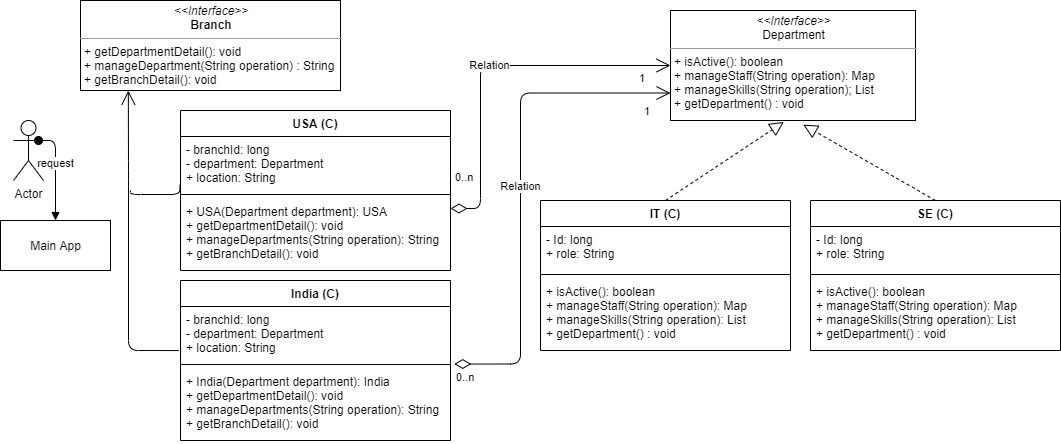

The diagram above was exported from draw.io. Its source (the exported page's mxGraphModel, read from the mxfile embedded in the PNG):
<mxGraphModel dx="1974" dy="544" grid="1" gridSize="10" guides="1" tooltips="1" connect="1" arrows="1" fold="1" page="1" pageScale="1" pageWidth="850" pageHeight="1100" math="0" shadow="0">
  <root>
    <mxCell id="ifn7-Ky-JLd1SPXPxKr9-0" />
    <mxCell id="ifn7-Ky-JLd1SPXPxKr9-1" parent="ifn7-Ky-JLd1SPXPxKr9-0" />
    <mxCell id="rWfWdVSmC9LSS0WESLC--9" value="&lt;p style=&quot;margin: 0px ; margin-top: 4px ; text-align: center&quot;&gt;&lt;i&gt;&amp;lt;&amp;lt;Interface&amp;gt;&amp;gt;&lt;/i&gt;&lt;br&gt;&lt;b&gt;Branch&lt;/b&gt;&lt;br&gt;&lt;/p&gt;&lt;hr size=&quot;1&quot;&gt;&lt;p style=&quot;margin: 0px ; margin-left: 4px&quot;&gt;&lt;span&gt;+ getDepartmentDetail(): void&lt;/span&gt;&lt;br&gt;&lt;/p&gt;&lt;p style=&quot;margin: 0px ; margin-left: 4px&quot;&gt;&lt;span&gt;+ manageDepartment(String operation) : String&lt;/span&gt;&lt;/p&gt;&lt;p style=&quot;margin: 0px ; margin-left: 4px&quot;&gt;+ getBranchDetail(): void&lt;br&gt;&lt;/p&gt;" style="verticalAlign=top;align=left;overflow=fill;fontSize=12;fontFamily=Helvetica;html=1;" parent="ifn7-Ky-JLd1SPXPxKr9-1" vertex="1">
      <mxGeometry x="-400" y="70" width="260" height="90" as="geometry" />
    </mxCell>
    <mxCell id="rWfWdVSmC9LSS0WESLC--22" value="&lt;p style=&quot;margin: 0px ; margin-top: 4px ; text-align: center&quot;&gt;&lt;i&gt;&amp;lt;&amp;lt;Interface&amp;gt;&amp;gt;&lt;/i&gt;&lt;br&gt;&lt;span style=&quot;text-align: left&quot;&gt;Department&lt;/span&gt;&lt;br&gt;&lt;/p&gt;&lt;hr size=&quot;1&quot;&gt;&lt;p style=&quot;margin: 0px ; margin-left: 4px&quot;&gt;+ isActive(): boolean&lt;span&gt;&lt;br&gt;&lt;/span&gt;&lt;/p&gt;&lt;p style=&quot;margin: 0px ; margin-left: 4px&quot;&gt;&lt;span&gt;+ manageStaff(String operation): Map&lt;/span&gt;&lt;br&gt;&lt;/p&gt;&lt;p style=&quot;margin: 0px ; margin-left: 4px&quot;&gt;+ manageSkills(String operation); List&lt;/p&gt;&lt;p style=&quot;margin: 0px ; margin-left: 4px&quot;&gt;+ getDepartment() : void&lt;/p&gt;" style="verticalAlign=top;align=left;overflow=fill;fontSize=12;fontFamily=Helvetica;html=1;" parent="ifn7-Ky-JLd1SPXPxKr9-1" vertex="1">
      <mxGeometry x="190" y="80" width="245" height="110" as="geometry" />
    </mxCell>
    <mxCell id="rWfWdVSmC9LSS0WESLC--33" value="" style="endArrow=block;dashed=1;endFill=0;endSize=12;html=1;exitX=0.5;exitY=0;exitDx=0;exitDy=0;entryX=0.463;entryY=1.013;entryDx=0;entryDy=0;entryPerimeter=0;" parent="ifn7-Ky-JLd1SPXPxKr9-1" source="rWfWdVSmC9LSS0WESLC--5" target="rWfWdVSmC9LSS0WESLC--22" edge="1">
      <mxGeometry width="160" relative="1" as="geometry">
        <mxPoint x="-70" y="435" as="sourcePoint" />
        <mxPoint x="140" y="150" as="targetPoint" />
      </mxGeometry>
    </mxCell>
    <mxCell id="rWfWdVSmC9LSS0WESLC--35" value="" style="endArrow=block;dashed=1;endFill=0;endSize=12;html=1;entryX=0.542;entryY=1.038;entryDx=0;entryDy=0;entryPerimeter=0;exitX=0.5;exitY=0;exitDx=0;exitDy=0;" parent="ifn7-Ky-JLd1SPXPxKr9-1" source="XN1U9zrbjVkxTfF7Axk2-12" target="rWfWdVSmC9LSS0WESLC--22" edge="1">
      <mxGeometry width="160" relative="1" as="geometry">
        <mxPoint x="425" y="210" as="sourcePoint" />
        <mxPoint x="210" y="415" as="targetPoint" />
      </mxGeometry>
    </mxCell>
    <mxCell id="rWfWdVSmC9LSS0WESLC--43" value="Relation" style="endArrow=open;html=1;endSize=12;startArrow=diamondThin;startSize=14;startFill=0;edgeStyle=orthogonalEdgeStyle;entryX=0;entryY=0.5;entryDx=0;entryDy=0;" parent="ifn7-Ky-JLd1SPXPxKr9-1" target="rWfWdVSmC9LSS0WESLC--22" edge="1">
      <mxGeometry relative="1" as="geometry">
        <mxPoint x="-30" y="278" as="sourcePoint" />
        <mxPoint x="160" y="139.47" as="targetPoint" />
        <Array as="points">
          <mxPoint y="278" />
          <mxPoint y="135" />
        </Array>
      </mxGeometry>
    </mxCell>
    <mxCell id="rWfWdVSmC9LSS0WESLC--44" value="0..n" style="edgeLabel;resizable=0;html=1;align=left;verticalAlign=top;" parent="rWfWdVSmC9LSS0WESLC--43" connectable="0" vertex="1">
      <mxGeometry x="-1" relative="1" as="geometry">
        <mxPoint x="3.4" y="-44.04" as="offset" />
      </mxGeometry>
    </mxCell>
    <mxCell id="rWfWdVSmC9LSS0WESLC--45" value="1" style="edgeLabel;resizable=0;html=1;align=right;verticalAlign=top;" parent="rWfWdVSmC9LSS0WESLC--43" connectable="0" vertex="1">
      <mxGeometry x="1" relative="1" as="geometry">
        <mxPoint x="-24.94" as="offset" />
      </mxGeometry>
    </mxCell>
    <mxCell id="rWfWdVSmC9LSS0WESLC--47" value="" style="endArrow=open;endFill=1;endSize=12;html=1;exitX=-0.006;exitY=0.816;exitDx=0;exitDy=0;exitPerimeter=0;entryX=0.184;entryY=1.001;entryDx=0;entryDy=0;entryPerimeter=0;" parent="ifn7-Ky-JLd1SPXPxKr9-1" source="XN1U9zrbjVkxTfF7Axk2-19" target="rWfWdVSmC9LSS0WESLC--9" edge="1">
      <mxGeometry width="160" relative="1" as="geometry">
        <mxPoint x="-109.09999999999991" y="109.75999999999999" as="sourcePoint" />
        <mxPoint x="-120" y="500" as="targetPoint" />
        <Array as="points">
          <mxPoint x="-352" y="420" />
          <mxPoint x="-352" y="240" />
        </Array>
      </mxGeometry>
    </mxCell>
    <mxCell id="XN1U9zrbjVkxTfF7Axk2-12" value="SE (C)" style="swimlane;fontStyle=1;align=center;verticalAlign=top;childLayout=stackLayout;horizontal=1;startSize=26;horizontalStack=0;resizeParent=1;resizeParentMax=0;resizeLast=0;collapsible=1;marginBottom=0;" vertex="1" parent="ifn7-Ky-JLd1SPXPxKr9-1">
      <mxGeometry x="330" y="270" width="250" height="150" as="geometry" />
    </mxCell>
    <mxCell id="XN1U9zrbjVkxTfF7Axk2-13" value="- Id: long&#10;+ role: String " style="text;strokeColor=none;fillColor=none;align=left;verticalAlign=top;spacingLeft=4;spacingRight=4;overflow=hidden;rotatable=0;points=[[0,0.5],[1,0.5]];portConstraint=eastwest;" vertex="1" parent="XN1U9zrbjVkxTfF7Axk2-12">
      <mxGeometry y="26" width="250" height="44" as="geometry" />
    </mxCell>
    <mxCell id="XN1U9zrbjVkxTfF7Axk2-14" value="" style="line;strokeWidth=1;fillColor=none;align=left;verticalAlign=middle;spacingTop=-1;spacingLeft=3;spacingRight=3;rotatable=0;labelPosition=right;points=[];portConstraint=eastwest;" vertex="1" parent="XN1U9zrbjVkxTfF7Axk2-12">
      <mxGeometry y="70" width="250" height="8" as="geometry" />
    </mxCell>
    <mxCell id="XN1U9zrbjVkxTfF7Axk2-15" value="+ isActive(): boolean&#10;+ manageStaff(String operation): Map&#10;+ manageSkills(String operation): List&#10;+ getDepartment() : void" style="text;strokeColor=none;fillColor=none;align=left;verticalAlign=top;spacingLeft=4;spacingRight=4;overflow=hidden;rotatable=0;points=[[0,0.5],[1,0.5]];portConstraint=eastwest;" vertex="1" parent="XN1U9zrbjVkxTfF7Axk2-12">
      <mxGeometry y="78" width="250" height="72" as="geometry" />
    </mxCell>
    <mxCell id="XN1U9zrbjVkxTfF7Axk2-39" value="" style="endArrow=none;html=1;edgeStyle=orthogonalEdgeStyle;entryX=-0.002;entryY=0.894;entryDx=0;entryDy=0;entryPerimeter=0;" edge="1" parent="ifn7-Ky-JLd1SPXPxKr9-1" target="XN1U9zrbjVkxTfF7Axk2-33">
      <mxGeometry relative="1" as="geometry">
        <mxPoint x="-350" y="260" as="sourcePoint" />
        <mxPoint x="-370" y="350" as="targetPoint" />
        <Array as="points">
          <mxPoint x="-350" y="264" />
        </Array>
      </mxGeometry>
    </mxCell>
    <mxCell id="XN1U9zrbjVkxTfF7Axk2-43" value="Relation" style="endArrow=open;html=1;endSize=12;startArrow=diamondThin;startSize=14;startFill=0;edgeStyle=orthogonalEdgeStyle;entryX=0;entryY=0.75;entryDx=0;entryDy=0;exitX=1.014;exitY=-0.062;exitDx=0;exitDy=0;exitPerimeter=0;" edge="1" parent="ifn7-Ky-JLd1SPXPxKr9-1" source="XN1U9zrbjVkxTfF7Axk2-21" target="rWfWdVSmC9LSS0WESLC--22">
      <mxGeometry relative="1" as="geometry">
        <mxPoint x="-50" y="290" as="sourcePoint" />
        <mxPoint x="110" y="290" as="targetPoint" />
        <Array as="points">
          <mxPoint x="40" y="434" />
          <mxPoint x="40" y="163" />
        </Array>
      </mxGeometry>
    </mxCell>
    <mxCell id="XN1U9zrbjVkxTfF7Axk2-44" value="0..n" style="edgeLabel;resizable=0;html=1;align=left;verticalAlign=top;" connectable="0" vertex="1" parent="XN1U9zrbjVkxTfF7Axk2-43">
      <mxGeometry x="-1" relative="1" as="geometry" />
    </mxCell>
    <mxCell id="XN1U9zrbjVkxTfF7Axk2-45" value="1" style="edgeLabel;resizable=0;html=1;align=right;verticalAlign=top;" connectable="0" vertex="1" parent="XN1U9zrbjVkxTfF7Axk2-43">
      <mxGeometry x="1" relative="1" as="geometry">
        <mxPoint x="-20.17" y="5" as="offset" />
      </mxGeometry>
    </mxCell>
    <mxCell id="XN1U9zrbjVkxTfF7Axk2-47" value="Actor" style="shape=umlActor;verticalLabelPosition=bottom;verticalAlign=top;html=1;" vertex="1" parent="ifn7-Ky-JLd1SPXPxKr9-1">
      <mxGeometry x="-467" y="190" width="30" height="60" as="geometry" />
    </mxCell>
    <mxCell id="XN1U9zrbjVkxTfF7Axk2-51" value="request" style="html=1;verticalAlign=bottom;startArrow=oval;startFill=1;endArrow=block;startSize=8;entryX=0.5;entryY=0;entryDx=0;entryDy=0;" edge="1" parent="ifn7-Ky-JLd1SPXPxKr9-1" target="XN1U9zrbjVkxTfF7Axk2-52">
      <mxGeometry width="60" relative="1" as="geometry">
        <mxPoint x="-442" y="210" as="sourcePoint" />
        <mxPoint x="-382" y="210" as="targetPoint" />
        <Array as="points">
          <mxPoint x="-425" y="210" />
        </Array>
      </mxGeometry>
    </mxCell>
    <mxCell id="XN1U9zrbjVkxTfF7Axk2-52" value="Main App" style="html=1;" vertex="1" parent="ifn7-Ky-JLd1SPXPxKr9-1">
      <mxGeometry x="-480" y="290" width="110" height="50" as="geometry" />
    </mxCell>
    <mxCell id="XN1U9zrbjVkxTfF7Axk2-32" value="USA (C)" style="swimlane;fontStyle=1;align=center;verticalAlign=top;childLayout=stackLayout;horizontal=1;startSize=26;horizontalStack=0;resizeParent=1;resizeParentMax=0;resizeLast=0;collapsible=1;marginBottom=0;" vertex="1" parent="ifn7-Ky-JLd1SPXPxKr9-1">
      <mxGeometry x="-300" y="180" width="270" height="160" as="geometry" />
    </mxCell>
    <mxCell id="XN1U9zrbjVkxTfF7Axk2-33" value="- branchId: long&#10;- department: Department&#10;+ location: String" style="text;strokeColor=none;fillColor=none;align=left;verticalAlign=top;spacingLeft=4;spacingRight=4;overflow=hidden;rotatable=0;points=[[0,0.5],[1,0.5]];portConstraint=eastwest;" vertex="1" parent="XN1U9zrbjVkxTfF7Axk2-32">
      <mxGeometry y="26" width="270" height="54" as="geometry" />
    </mxCell>
    <mxCell id="XN1U9zrbjVkxTfF7Axk2-34" value="" style="line;strokeWidth=1;fillColor=none;align=left;verticalAlign=middle;spacingTop=-1;spacingLeft=3;spacingRight=3;rotatable=0;labelPosition=right;points=[];portConstraint=eastwest;" vertex="1" parent="XN1U9zrbjVkxTfF7Axk2-32">
      <mxGeometry y="80" width="270" height="8" as="geometry" />
    </mxCell>
    <mxCell id="XN1U9zrbjVkxTfF7Axk2-35" value="+ USA(Department department): USA&#10;+ getDepartmentDetail(): void&#10;+ manageDepartments(String operation): String&#10;+ getBranchDetail(): void" style="text;strokeColor=none;fillColor=none;align=left;verticalAlign=top;spacingLeft=4;spacingRight=4;overflow=hidden;rotatable=0;points=[[0,0.5],[1,0.5]];portConstraint=eastwest;" vertex="1" parent="XN1U9zrbjVkxTfF7Axk2-32">
      <mxGeometry y="88" width="270" height="72" as="geometry" />
    </mxCell>
    <mxCell id="XN1U9zrbjVkxTfF7Axk2-18" value="India (C)" style="swimlane;fontStyle=1;align=center;verticalAlign=top;childLayout=stackLayout;horizontal=1;startSize=26;horizontalStack=0;resizeParent=1;resizeParentMax=0;resizeLast=0;collapsible=1;marginBottom=0;" vertex="1" parent="ifn7-Ky-JLd1SPXPxKr9-1">
      <mxGeometry x="-300" y="350" width="270" height="160" as="geometry" />
    </mxCell>
    <mxCell id="XN1U9zrbjVkxTfF7Axk2-19" value="- branchId: long&#10;- department: Department&#10;+ location: String" style="text;strokeColor=none;fillColor=none;align=left;verticalAlign=top;spacingLeft=4;spacingRight=4;overflow=hidden;rotatable=0;points=[[0,0.5],[1,0.5]];portConstraint=eastwest;" vertex="1" parent="XN1U9zrbjVkxTfF7Axk2-18">
      <mxGeometry y="26" width="270" height="54" as="geometry" />
    </mxCell>
    <mxCell id="XN1U9zrbjVkxTfF7Axk2-20" value="" style="line;strokeWidth=1;fillColor=none;align=left;verticalAlign=middle;spacingTop=-1;spacingLeft=3;spacingRight=3;rotatable=0;labelPosition=right;points=[];portConstraint=eastwest;" vertex="1" parent="XN1U9zrbjVkxTfF7Axk2-18">
      <mxGeometry y="80" width="270" height="8" as="geometry" />
    </mxCell>
    <mxCell id="XN1U9zrbjVkxTfF7Axk2-21" value="+ India(Department department): India&#10;+ getDepartmentDetail(): void&#10;+ manageDepartments(String operation): String&#10;+ getBranchDetail(): void" style="text;strokeColor=none;fillColor=none;align=left;verticalAlign=top;spacingLeft=4;spacingRight=4;overflow=hidden;rotatable=0;points=[[0,0.5],[1,0.5]];portConstraint=eastwest;" vertex="1" parent="XN1U9zrbjVkxTfF7Axk2-18">
      <mxGeometry y="88" width="270" height="72" as="geometry" />
    </mxCell>
    <mxCell id="rWfWdVSmC9LSS0WESLC--5" value="IT (C)" style="swimlane;fontStyle=1;align=center;verticalAlign=top;childLayout=stackLayout;horizontal=1;startSize=26;horizontalStack=0;resizeParent=1;resizeParentMax=0;resizeLast=0;collapsible=1;marginBottom=0;" parent="ifn7-Ky-JLd1SPXPxKr9-1" vertex="1">
      <mxGeometry x="60" y="270" width="250" height="150" as="geometry" />
    </mxCell>
    <mxCell id="rWfWdVSmC9LSS0WESLC--6" value="- Id: long&#10;+ role: String " style="text;strokeColor=none;fillColor=none;align=left;verticalAlign=top;spacingLeft=4;spacingRight=4;overflow=hidden;rotatable=0;points=[[0,0.5],[1,0.5]];portConstraint=eastwest;" parent="rWfWdVSmC9LSS0WESLC--5" vertex="1">
      <mxGeometry y="26" width="250" height="44" as="geometry" />
    </mxCell>
    <mxCell id="rWfWdVSmC9LSS0WESLC--7" value="" style="line;strokeWidth=1;fillColor=none;align=left;verticalAlign=middle;spacingTop=-1;spacingLeft=3;spacingRight=3;rotatable=0;labelPosition=right;points=[];portConstraint=eastwest;" parent="rWfWdVSmC9LSS0WESLC--5" vertex="1">
      <mxGeometry y="70" width="250" height="8" as="geometry" />
    </mxCell>
    <mxCell id="rWfWdVSmC9LSS0WESLC--8" value="+ isActive(): boolean&#10;+ manageStaff(String operation): Map&#10;+ manageSkills(String operation): List&#10;+ getDepartment() : void" style="text;strokeColor=none;fillColor=none;align=left;verticalAlign=top;spacingLeft=4;spacingRight=4;overflow=hidden;rotatable=0;points=[[0,0.5],[1,0.5]];portConstraint=eastwest;" parent="rWfWdVSmC9LSS0WESLC--5" vertex="1">
      <mxGeometry y="78" width="250" height="72" as="geometry" />
    </mxCell>
  </root>
</mxGraphModel>